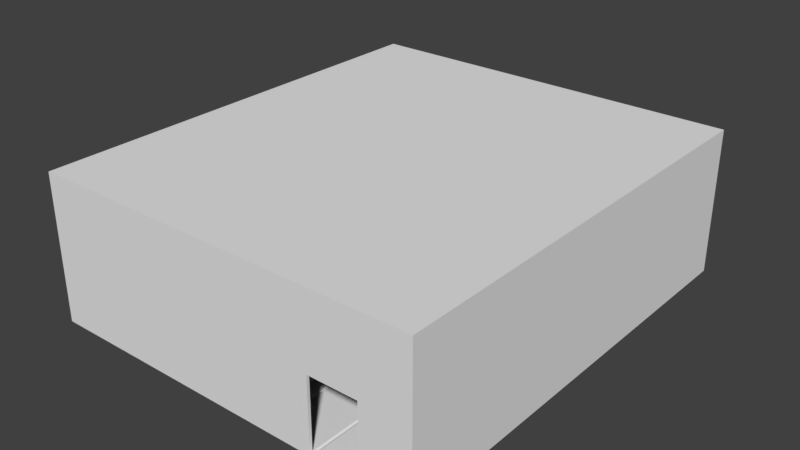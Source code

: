# Source: Level4.blend  (saved by Blender 2.78.0; exported with 4.5.12 LTS)
import bpy
from mathutils import Matrix  # noqa: F401  (used for matrix-valued properties, if any)

bpy.ops.wm.read_factory_settings(use_empty=True)
scene = bpy.context.scene
scene.name = 'Scene'

# ---- collections
col_collection_1 = bpy.data.collections.new('Collection 1'); scene.collection.children.link(col_collection_1)

# ---- world
world_world = bpy.data.worlds.new('World'); scene.world = world_world
world_world.color = (0.05088, 0.05088, 0.05088)
world_world.use_sun_shadow = False
world_world.sun_shadow_jitter_overblur = 0.0
world_world.cycles.sampling_method = 'MANUAL'

# ---- meshes
me_cube_002 = bpy.data.meshes.new('Cube.002')
me_cube_002.from_pydata([(0.008088, -2.5, -2.5), (0.008088, -2.5, 2.5), (0.008088, 0.5219, -2.5), (0.008088, 0.5219, 2.5), (5.008, -2.5, -2.5), (5.008, -2.5, 2.5), (5.008, 0.5219, -2.5), (5.008, 0.5219, 2.5), (3.341, 0.5219, -2.5), (1.675, 0.5219, -2.5), (1.675, 0.5219, 2.5), (3.341, 0.5219, 2.5), (1.675, -2.5, -2.5), (3.341, -2.5, -2.5), (3.341, -2.5, 2.5), (1.675, -2.5, 2.5), (-1.667, 0.5219, -2.5), (-1.667, -2.5, -2.5), (-1.667, -2.5, 2.5), (-1.667, 0.5219, 2.5), (-3.342, 0.5219, -2.5), (-3.342, -2.5, -2.5), (-3.342, -2.5, 2.5), (-3.342, 0.5219, 2.5), (-5.017, 0.5219, -2.5), (-5.017, -2.5, -2.5), (-5.017, -2.5, 2.5), (-5.017, 0.5219, 2.5), (-6.692, 0.5219, -2.5), (-6.692, -2.5, -2.5), (-6.692, -2.5, 2.5), (-6.692, 0.5219, 2.5), (-8.367, 0.5219, -2.5), (-8.367, -2.5, -2.5), (-8.367, -2.5, 2.5), (-8.367, 0.5219, 2.5), (0.008088, 3.522, 2.5), (0.008088, 3.522, -2.5), (1.675, 3.522, -2.5), (3.341, 3.522, 2.5), (5.008, 3.522, 2.5), (5.008, 3.522, -2.5), (3.341, 3.522, -2.5), (1.675, 3.522, 2.5), (-1.667, 3.522, 2.5), (-1.667, 3.522, -2.5), (-3.342, 3.522, 2.5), (-3.342, 3.522, -2.5), (-5.017, 3.522, 2.5), (-5.017, 3.522, -2.5), (-6.692, 3.522, 2.5), (-6.692, 3.522, -2.5), (-8.367, 3.522, 2.5), (-8.367, 3.522, -2.5), (0.008088, 6.522, 2.5), (0.008088, 6.522, -2.5), (1.675, 6.522, -2.5), (3.341, 6.522, 2.5), (5.008, 6.522, 2.5), (5.008, 6.522, -2.5), (3.341, 6.522, -2.5), (1.675, 6.522, 2.5), (-1.667, 6.522, 2.5), (-1.667, 6.522, -2.5), (-3.342, 6.522, 2.5), (-3.342, 6.522, -2.5), (-5.017, 6.522, 2.5), (-5.017, 6.522, -2.5), (-6.692, 6.522, 2.5), (-6.692, 6.522, -2.5), (-8.367, 6.522, 2.5), (-8.367, 6.522, -2.5), (0.008088, 9.522, 2.5), (0.008088, 9.522, -2.5), (1.675, 9.522, -2.5), (3.341, 9.522, 2.5), (5.008, 9.522, 2.5), (5.008, 9.522, -2.5), (3.341, 9.522, -2.5), (1.675, 9.522, 2.5), (-1.667, 9.522, 2.5), (-1.667, 9.522, -2.5), (-3.342, 9.522, 2.5), (-3.342, 9.522, -2.5), (-5.017, 9.522, 2.5), (-5.017, 9.522, -2.5), (-6.692, 9.522, 2.5), (-6.692, 9.522, -2.5), (-8.367, 9.522, 2.5), (-8.367, 9.522, -2.5), (0.008088, 12.52, 2.5), (0.008088, 12.52, -2.5), (1.675, 12.52, -2.5), (3.341, 12.52, 2.5), (5.008, 12.52, 2.5), (5.008, 12.52, -2.5), (3.341, 12.52, -2.5), (1.675, 12.52, 2.5), (-1.667, 12.52, 2.5), (-1.667, 12.52, -2.5), (-3.342, 12.52, 2.5), (-3.342, 12.52, -2.5), (-5.017, 12.52, 2.5), (-5.017, 12.52, -2.5), (-6.692, 12.52, 2.5), (-6.692, 12.52, -2.5), (-8.367, 12.52, 2.5), (-8.367, 12.52, -2.5), (0.008088, -2.5, 0.0), (5.008, 0.5219, 0.0), (5.008, -2.5, 0.0), (3.341, -2.5, 0.0), (1.675, -2.5, 0.0), (-1.667, -2.5, 0.0), (-3.342, -2.5, 0.0), (-5.017, -2.5, 0.0), (-6.692, -2.5, 0.0), (-8.367, -2.5, 0.0), (-8.367, 0.5219, 0.0), (5.008, 3.522, 0.0), (-8.367, 3.522, 0.0), (5.008, 6.522, 0.0), (-8.367, 6.522, 0.0), (5.008, 9.522, 0.0), (-8.367, 9.522, 0.0), (0.008088, 12.52, 0.0), (5.008, 12.52, 0.0), (1.675, 12.52, 0.0), (3.341, 12.52, 0.0), (-1.667, 12.52, 0.0), (-3.342, 12.52, 0.0), (-5.017, 12.52, 0.0), (-6.692, 12.52, 0.0), (-8.367, 12.52, 0.0), (-5.075, 0.6266, -2.459), (-6.633, 0.6266, -2.459), (-6.633, 3.417, -2.459), (-5.075, 3.417, -2.459), (3.4, 0.4164, -2.459), (4.95, 0.4164, -2.459), (4.95, -2.395, -2.459), (3.4, -2.395, -2.459), (0.06627, 0.4164, -2.459), (1.617, 0.4164, -2.459), (1.617, -2.395, -2.459), (0.06627, -2.395, -2.459), (1.733, 0.4164, -2.459), (3.283, 0.4164, -2.459), (3.283, -2.395, -2.459), (1.733, -2.395, -2.459), (1.617, 0.6266, -2.459), (0.06627, 0.6266, -2.459), (0.06627, 3.417, -2.459), (1.617, 3.417, -2.459), (-0.05038, 0.4164, -2.459), (-0.05038, -2.395, -2.459), (-1.608, -2.395, -2.459), (-1.608, 0.4164, -2.459), (-1.725, 0.4164, -2.459), (-1.725, -2.395, -2.459), (-3.283, -2.395, -2.459), (-3.283, 0.4164, -2.459), (-3.4, 0.4164, -2.459), (-3.4, -2.395, -2.459), (-4.958, -2.395, -2.459), (-4.958, 0.4164, -2.459), (-1.725, 0.6266, -2.459), (-3.283, 0.6266, -2.459), (-3.283, 3.417, -2.459), (-1.725, 3.417, -2.459), (-5.075, 0.4164, -2.459), (-5.075, -2.395, -2.459), (-6.633, -2.395, -2.459), (-6.633, 0.4164, -2.459), (-6.75, 0.4164, -2.459), (-6.75, -2.395, -2.459), (-8.308, -2.395, -2.459), (-8.308, 0.4164, -2.459), (-0.05038, 0.6266, -2.459), (-1.608, 0.6266, -2.459), (-1.608, 3.417, -2.459), (-0.05038, 3.417, -2.459), (4.95, 3.627, -2.459), (3.4, 3.627, -2.459), (3.4, 6.417, -2.459), (4.95, 6.417, -2.459), (-0.05038, 3.627, -2.459), (-1.608, 3.627, -2.459), (-1.608, 6.417, -2.459), (-0.05038, 6.417, -2.459), (-3.4, 3.627, -2.459), (-4.958, 3.627, -2.459), (-4.958, 6.417, -2.459), (-3.4, 6.417, -2.459), (-6.75, 3.627, -2.459), (-8.308, 3.627, -2.459), (-8.308, 6.417, -2.459), (-6.75, 6.417, -2.459), (1.617, 3.627, -2.459), (0.06627, 3.627, -2.459), (0.06627, 6.417, -2.459), (1.617, 6.417, -2.459), (4.95, 0.6266, -2.459), (3.4, 0.6266, -2.459), (3.4, 3.417, -2.459), (4.95, 3.417, -2.459), (3.283, 0.6266, -2.459), (1.733, 0.6266, -2.459), (1.733, 3.417, -2.459), (3.283, 3.417, -2.459), (-3.4, 0.6266, -2.459), (-4.958, 0.6266, -2.459), (-4.958, 3.417, -2.459), (-3.4, 3.417, -2.459), (-6.75, 0.6266, -2.459), (-8.308, 0.6266, -2.459), (-8.308, 3.417, -2.459), (-6.75, 3.417, -2.459), (3.283, 6.627, -2.459), (1.733, 6.627, -2.459), (1.733, 9.417, -2.459), (3.283, 9.417, -2.459), (4.95, 6.627, -2.459), (3.4, 6.627, -2.459), (3.4, 9.417, -2.459), (4.95, 9.417, -2.459), (-0.05038, 6.627, -2.459), (-1.608, 6.627, -2.459), (-1.608, 9.417, -2.459), (-0.05038, 9.417, -2.459), (-3.4, 6.627, -2.459), (-4.958, 6.627, -2.459), (-4.958, 9.417, -2.459), (-3.4, 9.417, -2.459), (3.283, 3.627, -2.459), (1.733, 3.627, -2.459), (1.733, 6.417, -2.459), (3.283, 6.417, -2.459), (-5.075, 3.627, -2.459), (-6.633, 3.627, -2.459), (-6.633, 6.417, -2.459), (-5.075, 6.417, -2.459), (-1.725, 3.627, -2.459), (-3.283, 3.627, -2.459), (-3.283, 6.417, -2.459), (-1.725, 6.417, -2.459), (-5.075, 9.627, -2.459), (-6.633, 9.627, -2.459), (-6.633, 12.42, -2.459), (-5.075, 12.42, -2.459), (3.283, 9.627, -2.459), (1.733, 9.627, -2.459), (1.733, 12.42, -2.459), (3.283, 12.42, -2.459), (4.95, 9.627, -2.459), (3.4, 9.627, -2.459), (3.4, 12.42, -2.459), (4.95, 12.42, -2.459), (-0.05038, 9.627, -2.459), (-1.608, 9.627, -2.459), (-1.608, 12.42, -2.459), (-0.05038, 12.42, -2.459), (-3.4, 9.627, -2.459), (-4.958, 9.627, -2.459), (-4.958, 12.42, -2.459), (-3.4, 12.42, -2.459), (-5.075, 6.627, -2.459), (-6.633, 6.627, -2.459), (-6.633, 9.417, -2.459), (-5.075, 9.417, -2.459), (-1.725, 6.627, -2.459), (-3.283, 6.627, -2.459), (-3.283, 9.417, -2.459), (-1.725, 9.417, -2.459), (1.617, 6.627, -2.459), (0.06627, 6.627, -2.459), (0.06627, 9.417, -2.459), (1.617, 9.417, -2.459), (-6.75, 6.627, -2.459), (-8.308, 6.627, -2.459), (-8.308, 9.417, -2.459), (-6.75, 9.417, -2.459), (-1.725, 9.627, -2.459), (-3.283, 9.627, -2.459), (-3.283, 12.42, -2.459), (-1.725, 12.42, -2.459), (1.617, 9.627, -2.459), (0.06627, 9.627, -2.459), (0.06627, 12.42, -2.459), (1.617, 12.42, -2.459), (-6.75, 9.627, -2.459), (-8.308, 9.627, -2.459), (-8.308, 12.42, -2.459), (-6.75, 12.42, -2.459), (0.008088, -2.5, -2.5), (0.008088, -2.5, 2.5), (5.008, -2.5, -2.5), (5.008, -2.5, 2.5), (1.675, -2.5, -2.5), (3.341, -2.5, -2.5), (3.341, -2.5, 2.5), (1.675, -2.5, 2.5), (-1.667, -2.5, -2.5), (-1.667, -2.5, 2.5), (-3.342, -2.5, -2.5), (-3.342, -2.5, 2.5), (-5.017, -2.5, -2.5), (-5.017, -2.5, 2.5), (-6.692, -2.5, -2.5), (-6.692, -2.5, 2.5), (-8.367, -2.5, -2.5), (-8.367, -2.5, 2.5), (0.008088, -2.5, 0.0), (5.008, -2.5, 0.0), (3.341, -2.5, 0.0), (1.675, -2.5, 0.0), (-1.667, -2.5, 0.0), (-3.342, -2.5, 0.0), (-5.017, -2.5, 0.0), (-6.692, -2.5, 0.0), (-8.367, -2.5, 0.0), (0.008088, -2.6, 0.0), (0.008088, -2.6, 2.5), (5.008, -2.6, 0.0), (5.008, -2.6, -2.5), (3.341, -2.6, -2.5), (1.675, -2.6, 2.5), (0.008088, -2.6, -2.5), (1.675, -2.6, -2.5), (5.008, -2.6, 2.5), (3.341, -2.6, 2.5), (3.341, -2.6, 0.0), (1.675, -2.6, 0.0), (-1.667, -2.6, 0.0), (-1.667, -2.6, 2.5), (-1.667, -2.6, -2.5), (-3.342, -2.6, 0.0), (-3.342, -2.6, 2.5), (-3.342, -2.6, -2.5), (-5.017, -2.6, 0.0), (-5.017, -2.6, 2.5), (-5.017, -2.6, -2.5), (-6.692, -2.6, 0.0), (-6.692, -2.6, 2.5), (-6.692, -2.6, -2.5), (-8.367, -2.6, 0.0), (-8.367, -2.6, 2.5), (-8.367, -2.6, -2.5), (0.008088, 12.52, 2.5), (0.008088, 12.52, -2.5), (1.675, 12.52, -2.5), (3.341, 12.52, 2.5), (5.008, 12.52, 2.5), (5.008, 12.52, -2.5), (3.341, 12.52, -2.5), (1.675, 12.52, 2.5), (-1.667, 12.52, 2.5), (-1.667, 12.52, -2.5), (-3.342, 12.52, 2.5), (-3.342, 12.52, -2.5), (-5.017, 12.52, 2.5), (-5.017, 12.52, -2.5), (-6.692, 12.52, 2.5), (-6.692, 12.52, -2.5), (-8.367, 12.52, 2.5), (-8.367, 12.52, -2.5), (0.008088, 12.52, 0.0), (5.008, 12.52, 0.0), (1.675, 12.52, 0.0), (3.341, 12.52, 0.0), (-1.667, 12.52, 0.0), (-3.342, 12.52, 0.0), (-5.017, 12.52, 0.0), (-6.692, 12.52, 0.0), (-8.367, 12.52, 0.0), (0.008088, 12.62, 0.0), (0.008088, 12.62, -2.5), (1.675, 12.62, -2.5), (3.341, 12.62, 2.5), (5.008, 12.62, 2.5), (5.008, 12.62, 0.0), (5.008, 12.62, -2.5), (3.341, 12.62, -2.5), (0.008088, 12.62, 2.5), (1.675, 12.62, 2.5), (1.675, 12.62, 0.0), (3.341, 12.62, 0.0), (-1.667, 12.62, 0.0), (-1.667, 12.62, -2.5), (-1.667, 12.62, 2.5), (-3.342, 12.62, 0.0), (-3.342, 12.62, -2.5), (-3.342, 12.62, 2.5), (-5.017, 12.62, 0.0), (-5.017, 12.62, -2.5), (-5.017, 12.62, 2.5), (-6.692, 12.62, 0.0), (-6.692, 12.62, -2.5), (-6.692, 12.62, 2.5), (-8.367, 12.62, 0.0), (-8.367, 12.62, -2.5), (-8.367, 12.62, 2.5), (1.675, 12.69, -2.5), (3.341, 12.69, -2.5), (1.675, -2.716, -2.5), (3.341, -2.716, -2.5)], [], [(23, 46, 44, 19), (109, 110, 5, 7), (112, 108, 1, 15), (10, 15, 1, 3), (7, 5, 14, 11), (11, 14, 15, 10), (110, 111, 14, 5), (111, 112, 15, 14), (118, 120, 52, 35), (27, 48, 46, 23), (108, 113, 18, 1), (1, 18, 19, 3), (22, 26, 27, 23), (113, 114, 22, 18), (18, 22, 23, 19), (19, 44, 36, 3), (114, 115, 26, 22), (116, 117, 34, 30), (115, 116, 30, 26), (26, 30, 31, 27), (117, 118, 35, 34), (30, 34, 35, 31), (119, 121, 59, 41), (48, 66, 64, 46), (39, 57, 58, 40), (11, 39, 40, 7), (31, 50, 48, 27), (109, 119, 41, 6), (3, 36, 43, 10), (35, 52, 50, 31), (10, 43, 39, 11), (62, 80, 72, 54), (121, 123, 77, 59), (66, 84, 82, 64), (57, 75, 76, 58), (44, 62, 54, 36), (36, 54, 61, 43), (50, 68, 66, 48), (43, 61, 57, 39), (120, 122, 70, 52), (46, 64, 62, 44), (52, 70, 68, 50), (72, 90, 97, 79), (80, 98, 90, 72), (123, 126, 95, 77), (54, 72, 79, 61), (68, 86, 84, 66), (61, 79, 75, 57), (122, 124, 88, 70), (64, 82, 80, 62), (70, 88, 86, 68), (125, 129, 99, 91), (128, 126, 94, 93), (125, 127, 97, 90), (127, 128, 93, 97), (129, 130, 101, 99), (131, 132, 105, 103), (130, 131, 103, 101), (132, 133, 107, 105), (86, 104, 102, 84), (79, 97, 93, 75), (124, 133, 106, 88), (82, 100, 98, 80), (88, 106, 104, 86), (75, 93, 94, 76), (84, 102, 100, 82), (89, 107, 133, 124), (104, 106, 133, 132), (100, 102, 131, 130), (102, 104, 132, 131), (98, 100, 130, 129), (28, 24, 134, 135), (91, 92, 127, 125), (96, 95, 126, 128), (90, 98, 129, 125), (71, 89, 124, 122), (76, 94, 126, 123), (53, 71, 122, 120), (58, 76, 123, 121), (7, 40, 119, 109), (40, 58, 121, 119), (33, 32, 118, 117), (25, 29, 116, 115), (29, 33, 117, 116), (21, 25, 115, 114), (17, 21, 114, 113), (0, 17, 113, 108), (32, 53, 120, 118), (134, 137, 136, 135), (4, 13, 111, 110), (12, 0, 108, 112), (6, 4, 110, 109), (51, 28, 135, 136), (49, 51, 136, 137), (24, 49, 137, 134), (138, 141, 140, 139), (6, 8, 138, 139), (4, 6, 139, 140), (13, 4, 140, 141), (8, 13, 141, 138), (142, 145, 144, 143), (9, 2, 142, 143), (12, 9, 143, 144), (0, 12, 144, 145), (2, 0, 145, 142), (146, 149, 148, 147), (8, 9, 146, 147), (13, 8, 147, 148), (12, 13, 148, 149), (9, 12, 149, 146), (150, 153, 152, 151), (2, 9, 150, 151), (37, 2, 151, 152), (38, 37, 152, 153), (9, 38, 153, 150), (154, 157, 156, 155), (0, 2, 154, 155), (17, 0, 155, 156), (16, 17, 156, 157), (2, 16, 157, 154), (158, 161, 160, 159), (17, 16, 158, 159), (21, 17, 159, 160), (20, 21, 160, 161), (16, 20, 161, 158), (162, 165, 164, 163), (21, 20, 162, 163), (25, 21, 163, 164), (24, 25, 164, 165), (20, 24, 165, 162), (166, 169, 168, 167), (20, 16, 166, 167), (47, 20, 167, 168), (45, 47, 168, 169), (16, 45, 169, 166), (170, 173, 172, 171), (25, 24, 170, 171), (29, 25, 171, 172), (28, 29, 172, 173), (24, 28, 173, 170), (174, 177, 176, 175), (29, 28, 174, 175), (33, 29, 175, 176), (32, 33, 176, 177), (28, 32, 177, 174), (178, 181, 180, 179), (16, 2, 178, 179), (45, 16, 179, 180), (37, 45, 180, 181), (2, 37, 181, 178), (182, 185, 184, 183), (42, 41, 182, 183), (60, 42, 183, 184), (59, 60, 184, 185), (41, 59, 185, 182), (186, 189, 188, 187), (45, 37, 186, 187), (63, 45, 187, 188), (55, 63, 188, 189), (37, 55, 189, 186), (190, 193, 192, 191), (49, 47, 190, 191), (67, 49, 191, 192), (65, 67, 192, 193), (47, 65, 193, 190), (194, 197, 196, 195), (53, 51, 194, 195), (71, 53, 195, 196), (69, 71, 196, 197), (51, 69, 197, 194), (198, 201, 200, 199), (37, 38, 198, 199), (55, 37, 199, 200), (56, 55, 200, 201), (38, 56, 201, 198), (202, 205, 204, 203), (8, 6, 202, 203), (42, 8, 203, 204), (41, 42, 204, 205), (6, 41, 205, 202), (206, 209, 208, 207), (9, 8, 206, 207), (38, 9, 207, 208), (42, 38, 208, 209), (8, 42, 209, 206), (210, 213, 212, 211), (24, 20, 210, 211), (49, 24, 211, 212), (47, 49, 212, 213), (20, 47, 213, 210), (214, 217, 216, 215), (32, 28, 214, 215), (53, 32, 215, 216), (51, 53, 216, 217), (28, 51, 217, 214), (218, 221, 220, 219), (56, 60, 218, 219), (74, 56, 219, 220), (78, 74, 220, 221), (60, 78, 221, 218), (222, 225, 224, 223), (60, 59, 222, 223), (78, 60, 223, 224), (77, 78, 224, 225), (59, 77, 225, 222), (226, 229, 228, 227), (63, 55, 226, 227), (81, 63, 227, 228), (73, 81, 228, 229), (55, 73, 229, 226), (230, 233, 232, 231), (67, 65, 230, 231), (85, 67, 231, 232), (83, 85, 232, 233), (65, 83, 233, 230), (234, 237, 236, 235), (38, 42, 234, 235), (56, 38, 235, 236), (60, 56, 236, 237), (42, 60, 237, 234), (238, 241, 240, 239), (51, 49, 238, 239), (69, 51, 239, 240), (67, 69, 240, 241), (49, 67, 241, 238), (242, 245, 244, 243), (47, 45, 242, 243), (65, 47, 243, 244), (63, 65, 244, 245), (45, 63, 245, 242), (246, 249, 248, 247), (87, 85, 246, 247), (105, 87, 247, 248), (103, 105, 248, 249), (85, 103, 249, 246), (250, 253, 252, 251), (74, 78, 250, 251), (92, 74, 251, 252), (96, 92, 252, 253), (78, 96, 253, 250), (254, 257, 256, 255), (78, 77, 254, 255), (96, 78, 255, 256), (95, 96, 256, 257), (77, 95, 257, 254), (258, 261, 260, 259), (81, 73, 258, 259), (99, 81, 259, 260), (91, 99, 260, 261), (73, 91, 261, 258), (262, 265, 264, 263), (85, 83, 262, 263), (103, 85, 263, 264), (101, 103, 264, 265), (83, 101, 265, 262), (266, 269, 268, 267), (69, 67, 266, 267), (87, 69, 267, 268), (85, 87, 268, 269), (67, 85, 269, 266), (270, 273, 272, 271), (65, 63, 270, 271), (83, 65, 271, 272), (81, 83, 272, 273), (63, 81, 273, 270), (274, 277, 276, 275), (55, 56, 274, 275), (73, 55, 275, 276), (74, 73, 276, 277), (56, 74, 277, 274), (278, 281, 280, 279), (71, 69, 278, 279), (89, 71, 279, 280), (87, 89, 280, 281), (69, 87, 281, 278), (282, 285, 284, 283), (83, 81, 282, 283), (101, 83, 283, 284), (99, 101, 284, 285), (81, 99, 285, 282), (286, 289, 288, 287), (73, 74, 286, 287), (91, 73, 287, 288), (92, 91, 288, 289), (74, 92, 289, 286), (290, 293, 292, 291), (89, 87, 290, 291), (107, 89, 291, 292), (105, 107, 292, 293), (87, 105, 293, 290), (315, 312, 295, 301), (313, 314, 300, 297), (314, 315, 301, 300), (312, 316, 303, 295), (316, 317, 305, 303), (317, 318, 307, 305), (319, 320, 311, 309), (318, 319, 309, 307), (306, 308, 319, 318), (308, 310, 320, 319), (304, 306, 318, 317), (302, 304, 317, 316), (294, 302, 316, 312), (296, 299, 314, 313), (298, 294, 312, 315), (332, 326, 322, 321), (323, 329, 330, 331), (331, 330, 326, 332), (321, 322, 334, 333), (333, 334, 337, 336), (336, 337, 340, 339), (342, 343, 346, 345), (339, 340, 343, 342), (341, 339, 342, 344), (344, 342, 345, 347), (338, 336, 339, 341), (335, 333, 336, 338), (327, 321, 333, 335), (324, 323, 331, 325), (328, 332, 321, 327), (295, 303, 334, 322), (313, 297, 329, 323), (301, 295, 322, 326), (302, 294, 327, 335), (294, 298, 328, 327), (307, 309, 343, 340), (297, 300, 330, 329), (308, 306, 341, 344), (303, 305, 337, 334), (300, 301, 326, 330), (311, 320, 345, 346), (304, 302, 335, 338), (314, 299, 325, 331), (309, 311, 346, 343), (298, 315, 332, 328), (310, 308, 344, 347), (315, 314, 331, 332), (296, 313, 323, 324), (305, 307, 340, 337), (299, 296, 324, 325), (306, 304, 338, 341), (320, 310, 347, 345), (366, 370, 357, 349), (369, 367, 352, 351), (366, 368, 355, 348), (368, 369, 351, 355), (370, 371, 359, 357), (372, 373, 363, 361), (371, 372, 361, 359), (373, 374, 365, 363), (362, 364, 374, 373), (358, 360, 372, 371), (360, 362, 373, 372), (356, 358, 371, 370), (349, 350, 368, 366), (354, 353, 367, 369), (348, 356, 370, 366), (375, 376, 388, 387), (386, 378, 379, 380), (375, 383, 384, 385), (385, 384, 378, 386), (387, 388, 391, 390), (393, 394, 397, 396), (390, 391, 394, 393), (396, 397, 400, 399), (398, 396, 399, 401), (392, 390, 393, 395), (395, 393, 396, 398), (389, 387, 390, 392), (376, 375, 385, 377), (382, 386, 380, 381), (383, 375, 387, 389), (352, 367, 380, 379), (367, 353, 381, 380), (356, 348, 383, 389), (353, 354, 382, 381), (361, 363, 397, 394), (348, 355, 384, 383), (362, 360, 395, 398), (357, 359, 391, 388), (355, 351, 378, 384), (365, 374, 399, 400), (358, 356, 389, 392), (368, 350, 377, 385), (364, 362, 398, 401), (369, 368, 385, 386), (354, 369, 386, 382), (363, 365, 400, 397), (350, 349, 376, 377), (360, 358, 392, 395), (351, 352, 379, 378), (359, 361, 394, 391), (374, 364, 401, 399), (349, 357, 388, 376), (92, 96, 403, 402), (13, 12, 404, 405)])
me_cube_002.use_remesh_preserve_volume = False
me_cube_002.use_remesh_preserve_attributes = False
me_cube_002.use_mirror_vertex_groups = False
me_cube_002.update()

# ---- objects
ob_cube = bpy.data.objects.new('Cube', me_cube_002)

# ---- transforms, parenting, visibility, modifiers, constraints
ob_cube.location = (0.0, 0.0, 0.0)
ob_cube.lineart.crease_threshold = 0.0

# ---- collection membership
col_collection_1.objects.link(ob_cube)

# ---- scene / render settings (as saved in the file)
scene.frame_start = 1; scene.frame_end = 250; scene.frame_set(1)
scene.render.engine = 'BLENDER_EEVEE_NEXT'
scene.render.resolution_percentage = 50
scene.render.dither_intensity = 0.0
scene.cycles.use_denoising = False
scene.cycles.samples = 128
scene.cycles.sampling_pattern = 'TABULATED_SOBOL'
scene.cycles.light_sampling_threshold = 0.0
scene.cycles.use_adaptive_sampling = False
scene.cycles.use_light_tree = False
scene.cycles.blur_glossy = 0.0
scene.cycles.sample_clamp_indirect = 0.0
scene.view_settings.view_transform = 'Standard'
bpy.context.view_layer.update()

# ---- added for rendering (the .blend has no active camera and no usable light): camera, sun
cam_auto = bpy.data.cameras.new('AutoCamera')
cam_auto.lens = 50.0
cam_auto.sensor_width = 36.0
cam_auto.clip_end = 1000.0
ob_auto_camera = bpy.data.objects.new('AutoCamera', cam_auto)
scene.collection.objects.link(ob_auto_camera)
ob_auto_camera.location = (17.7573, -18.3356, 15.5494)
ob_auto_camera.rotation_euler = (1.09748, -7.21219e-08, 0.694738)
scene.camera = ob_auto_camera
light_auto_sun = bpy.data.lights.new('AutoSun', 'SUN')
light_auto_sun.energy = 3.0
light_auto_sun.angle = 0.0523599
ob_auto_sun = bpy.data.objects.new('AutoSun', light_auto_sun)
scene.collection.objects.link(ob_auto_sun)
ob_auto_sun.rotation_euler = (0.872665, 0.174533, 0.523599)
bpy.context.view_layer.update()
